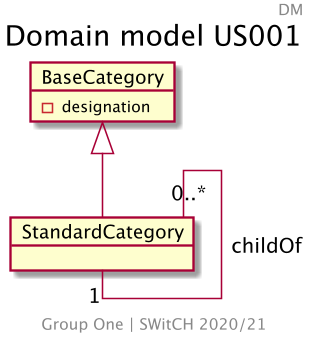

The diagram above was rendered by PlantUML. Its source (embedded in the PNG):
@startuml US001_DM
skinparam backgroundColor transparent
skinparam Dpi 150
center footer
    Group One | SWitCH 2020/21
end footer
hide methods
title Domain model US001
header DM
skinparam linetype ortho

object StandardCategory {
    
}

object BaseCategory {
    - designation 
}

StandardCategory "0..*" -- "1"StandardCategory : childOf 
BaseCategory ^-- StandardCategory


@enduml